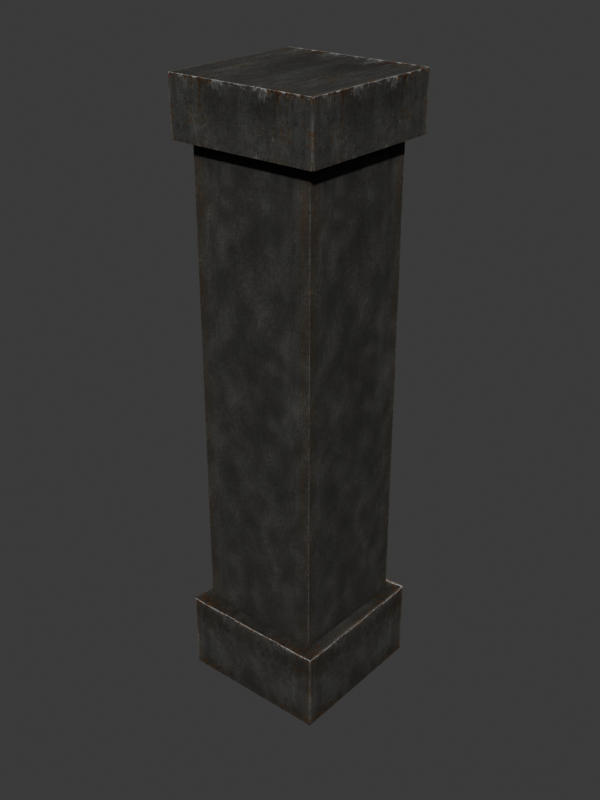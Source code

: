 # Source: pillar_01.blend  (saved by Blender 5.2.44; exported with 4.5.12 LTS)
import bpy
from mathutils import Matrix  # noqa: F401  (used for matrix-valued properties, if any)

bpy.ops.wm.read_factory_settings(use_empty=True)
scene = bpy.context.scene
scene.name = 'Scene'

# ---- collections
col_pillar_01___steel = bpy.data.collections.new('PILLAR 01 | steel'); scene.collection.children.link(col_pillar_01___steel)

# ---- images (referenced by path relative to the original .blend; pixels are not part of the script)
import os
ASSET_DIR = os.environ.get("B2B_ASSET_DIR", "")  # directory of the original .blend (textures are referenced by path, not embedded)
HERE = os.path.dirname(os.path.abspath(__file__))  # packed textures are extracted next to this script under _unpacked/

def load_image(name, relpath, width, height, colorspace="sRGB"):
    """Load a texture the original file referenced (path relative to the .blend, or extracted next to this script)."""
    p = next((c for c in (os.path.join(HERE, relpath), os.path.join(ASSET_DIR, relpath)) if relpath and os.path.exists(c)), "")
    if p:
        img = bpy.data.images.load(p, check_existing=True)
        img.name = name
    else:  # same state as the original file: an image datablock whose file is absent (Cycles renders it pink)
        img = bpy.data.images.new(name, width, height)
        img.source = "FILE"
        img.filepath = "//" + (relpath or name)
    img.colorspace_settings.name = colorspace
    return img
img_pillar_shaft_png = load_image('pillar_shaft.png', '_unpacked/pillar_shaft.ebf76bc7.png', 512, 512, 'sRGB')
img_pillar_trim_png = load_image('pillar_trim.png', '_unpacked/pillar_trim.d3b46d9e.png', 512, 512, 'sRGB')

# ---- materials (node trees are filled in below, after node groups)
mat_pillar___2d_shaft = bpy.data.materials.new('Pillar | 2D shaft')
mat_pillar___2d_shaft.diffuse_color = (0.17, 0.17, 0.17, 1.0)
mat_pillar___2d_cap_and_base = bpy.data.materials.new('Pillar | 2D cap and base')
mat_pillar___2d_cap_and_base.diffuse_color = (0.17, 0.17, 0.17, 1.0)

# ---- material node trees
mat_pillar___2d_shaft.use_nodes = True; mat_pillar___2d_shaft.node_tree.nodes.clear()
_N = mat_pillar___2d_shaft.node_tree.nodes; _L = mat_pillar___2d_shaft.node_tree.links
n0 = _N.new('ShaderNodeBsdfPrincipled'); n0.name = 'Principled BSDF'; n0.location = (-200, 100)
n0.inputs[1].default_value = 0.18
n0.inputs[2].default_value = 0.85
n0.inputs[10].default_value = 0.005
n1 = _N.new('ShaderNodeOutputMaterial'); n1.name = 'Material Output'; n1.location = (200, 100)
n2 = _N.new('ShaderNodeTexImage'); n2.name = 'Image Texture'; n2.location = (0, 0)
n2.image = img_pillar_shaft_png
n2.extension = 'CLIP'
_L.new(n0.outputs[0], n1.inputs[0])
_L.new(n2.outputs[0], n0.inputs[0])
n1.is_active_output = True
mat_pillar___2d_cap_and_base.use_nodes = True; mat_pillar___2d_cap_and_base.node_tree.nodes.clear()
_N = mat_pillar___2d_cap_and_base.node_tree.nodes; _L = mat_pillar___2d_cap_and_base.node_tree.links
n0 = _N.new('ShaderNodeBsdfPrincipled'); n0.name = 'Principled BSDF'; n0.location = (-200, 100)
n0.inputs[1].default_value = 0.18
n0.inputs[2].default_value = 0.85
n0.inputs[10].default_value = 0.005
n1 = _N.new('ShaderNodeOutputMaterial'); n1.name = 'Material Output'; n1.location = (200, 100)
n2 = _N.new('ShaderNodeTexImage'); n2.name = 'Image Texture'; n2.location = (0, 0)
n2.image = img_pillar_trim_png
n2.extension = 'CLIP'
_L.new(n0.outputs[0], n1.inputs[0])
_L.new(n2.outputs[0], n0.inputs[0])
n1.is_active_output = True

# ---- world
world_world = bpy.data.worlds.new('World'); scene.world = world_world
world_world.use_nodes = True; world_world.node_tree.nodes.clear()
_N = world_world.node_tree.nodes; _L = world_world.node_tree.links
n0 = _N.new('ShaderNodeOutputWorld'); n0.name = 'World Output'; n0.location = (200, 100)
n1 = _N.new('ShaderNodeBackground'); n1.name = 'Background'; n1.location = (-200, 100)
n1.inputs[0].default_value = (0.05088, 0.05088, 0.05088, 1.0)
_L.new(n1.outputs[0], n0.inputs[0])
n0.is_active_output = True
world_world.color = (0.075, 0.075, 0.075)
world_world.sun_shadow_jitter_overblur = 0.0

# ---- meshes
me_pillar_01_mesh = bpy.data.meshes.new('Pillar 01 mesh')
me_pillar_01_mesh.from_pydata([(-0.75, -0.75, 0.0), (0.75, -0.75, 0.0), (0.75, -0.75, 0.8), (-0.75, -0.75, 0.8), (-0.75, 0.75, 0.0), (0.75, 0.75, 0.0), (0.75, 0.75, 0.8), (-0.75, 0.75, 0.8), (-0.625, -0.625, 0.8), (0.625, -0.625, 0.8), (0.625, -0.625, 3.125), (-0.625, -0.625, 3.125), (-0.625, 0.625, 0.8), (0.625, 0.625, 0.8), (0.625, 0.625, 3.125), (-0.625, 0.625, 3.125), (-0.625, -0.625, 3.125), (0.625, -0.625, 3.125), (0.625, -0.625, 5.45), (-0.625, -0.625, 5.45), (-0.625, 0.625, 3.125), (0.625, 0.625, 3.125), (0.625, 0.625, 5.45), (-0.625, 0.625, 5.45), (-0.75, -0.75, 5.45), (0.75, -0.75, 5.45), (0.75, -0.75, 6.0), (-0.75, -0.75, 6.0), (-0.75, 0.75, 5.45), (0.75, 0.75, 5.45), (0.75, 0.75, 6.0), (-0.75, 0.75, 6.0)], [], [(0, 1, 2, 3), (5, 4, 7, 6), (4, 0, 3, 7), (1, 5, 6, 2), (4, 5, 1, 0), (3, 2, 6, 7), (8, 9, 10, 11), (13, 12, 15, 14), (12, 8, 11, 15), (9, 13, 14, 10), (12, 13, 9, 8), (11, 10, 14, 15), (16, 17, 18, 19), (21, 20, 23, 22), (20, 16, 19, 23), (17, 21, 22, 18), (20, 21, 17, 16), (19, 18, 22, 23), (24, 25, 26, 27), (29, 28, 31, 30), (28, 24, 27, 31), (25, 29, 30, 26), (28, 29, 25, 24), (27, 26, 30, 31)])
me_pillar_01_mesh.polygons.foreach_set('material_index', [1, 1, 1, 1, 1, 1, 0, 0, 0, 0, 0, 0, 0, 0, 0, 0, 0, 0, 1, 1, 1, 1, 1, 1])
_uv = me_pillar_01_mesh.uv_layers.new(name='Pillar direct atlas UV')
_uv.uv.foreach_set('vector', [0.0332, 0.06445, 0.9668, 0.06445, 0.9668, 0.5605, 0.0332, 0.5605, 0.9668, 0.06445, 0.0332, 0.06445, 0.0332, 0.5605, 0.9668, 0.5605, 0.9668, 0.06445, 0.0332, 0.06445, 0.0332, 0.5605, 0.9668, 0.5605, 0.0332, 0.06445, 0.9668, 0.06445, 0.9668, 0.5605, 0.0332, 0.5605, 0.0332, 0.5605, 0.9668, 0.5605, 0.9668, 0.06445, 0.0332, 0.06445, 0.0332, 0.06445, 0.9668, 0.06445, 0.9668, 0.5605, 0.0332, 0.5605, 0.5332, 0.1582, 0.9668, 0.1582, 0.9668, 0.9668, 0.5332, 0.9668, 0.9668, 0.1582, 0.5332, 0.1582, 0.5332, 0.9668, 0.9668, 0.9668, 0.9668, 0.1582, 0.5332, 0.1582, 0.5332, 0.9668, 0.9668, 0.9668, 0.5332, 0.1582, 0.9668, 0.1582, 0.9668, 0.9668, 0.5332, 0.9668, 0.5332, 0.9668, 0.9668, 0.9668, 0.9668, 0.1582, 0.5332, 0.1582, 0.5332, 0.1582, 0.9668, 0.1582, 0.9668, 0.9668, 0.5332, 0.9668, 0.0332, 0.1582, 0.4668, 0.1582, 0.4668, 0.9668, 0.0332, 0.9668, 0.4668, 0.1582, 0.0332, 0.1582, 0.0332, 0.9668, 0.4668, 0.9668, 0.4668, 0.1582, 0.0332, 0.1582, 0.0332, 0.9668, 0.4668, 0.9668, 0.0332, 0.1582, 0.4668, 0.1582, 0.4668, 0.9668, 0.0332, 0.9668, 0.0332, 0.9668, 0.4668, 0.9668, 0.4668, 0.1582, 0.0332, 0.1582, 0.0332, 0.1582, 0.4668, 0.1582, 0.4668, 0.9668, 0.0332, 0.9668, 0.0332, 0.627, 0.9668, 0.627, 0.9668, 0.9668, 0.0332, 0.9668, 0.9668, 0.627, 0.0332, 0.627, 0.0332, 0.9668, 0.9668, 0.9668, 0.9668, 0.627, 0.0332, 0.627, 0.0332, 0.9668, 0.9668, 0.9668, 0.0332, 0.627, 0.9668, 0.627, 0.9668, 0.9668, 0.0332, 0.9668, 0.0332, 0.9668, 0.9668, 0.9668, 0.9668, 0.627, 0.0332, 0.627, 0.0332, 0.627, 0.9668, 0.627, 0.9668, 0.9668, 0.0332, 0.9668])
me_pillar_01_mesh.materials.append(mat_pillar___2d_shaft)
me_pillar_01_mesh.materials.append(mat_pillar___2d_cap_and_base)
me_pillar_01_mesh.update()

# ---- objects
ob_pillar_01___1_5_x_6_x_1_5_m = bpy.data.objects.new('Pillar 01 | 1.5 x 6 x 1.5 m', me_pillar_01_mesh)

# ---- transforms, parenting, visibility, modifiers, constraints
ob_pillar_01___1_5_x_6_x_1_5_m.location = (0.0, 0.0, 0.0)

# ---- collection membership
col_pillar_01___steel.objects.link(ob_pillar_01___1_5_x_6_x_1_5_m)

# ---- scene / render settings (as saved in the file)
scene.frame_start = 1; scene.frame_end = 250; scene.frame_set(1)
scene.render.engine = 'CYCLES'
scene.render.resolution_x = 900
scene.render.resolution_y = 1200
scene.render.bake_bias = 0.0
scene.render.bake_samples = 0
scene.render.compositor_device = 'GPU'
scene.cycles.samples = 24
scene.eevee.use_volume_custom_range = False
scene.eevee.fast_gi_thickness_near = 0.1
scene.eevee.fast_gi_thickness_far = 0.0
scene.eevee.ray_tracing_options.screen_trace_thickness = 0.1
bpy.context.view_layer.update()

# ---- added for rendering (the .blend has no active camera and no usable light): camera, sun
cam_auto = bpy.data.cameras.new('AutoCamera')
cam_auto.lens = 50.0
cam_auto.sensor_width = 36.0
cam_auto.clip_end = 1000.0
ob_auto_camera = bpy.data.objects.new('AutoCamera', cam_auto)
scene.collection.objects.link(ob_auto_camera)
ob_auto_camera.location = (5.88809, -7.06571, 7.71047)
ob_auto_camera.rotation_euler = (1.09748, -7.21219e-08, 0.694738)
scene.camera = ob_auto_camera
light_auto_sun = bpy.data.lights.new('AutoSun', 'SUN')
light_auto_sun.energy = 3.0
light_auto_sun.angle = 0.0523599
ob_auto_sun = bpy.data.objects.new('AutoSun', light_auto_sun)
scene.collection.objects.link(ob_auto_sun)
ob_auto_sun.rotation_euler = (0.872665, 0.174533, 0.523599)
bpy.context.view_layer.update()
